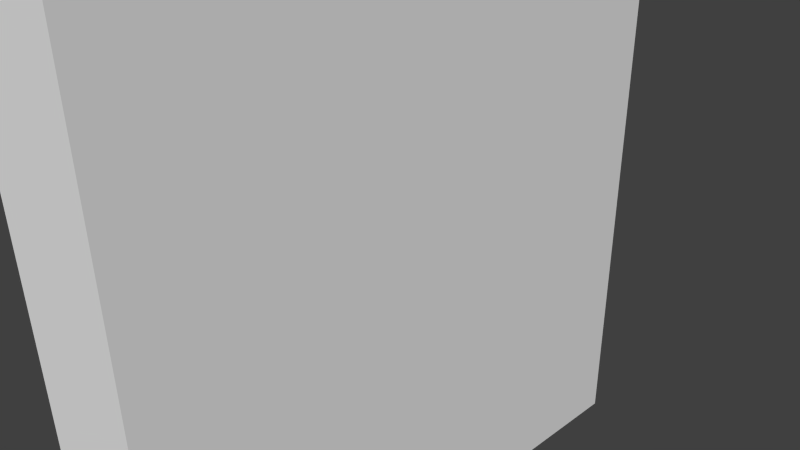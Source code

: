 # Source: Wall_v2.blend  (saved by Blender 2.71.0; exported with 4.5.12 LTS)
import bpy
from mathutils import Matrix  # noqa: F401  (used for matrix-valued properties, if any)

bpy.ops.wm.read_factory_settings(use_empty=True)
scene = bpy.context.scene
scene.name = 'Scene'

# ---- collections
col_collection_1 = bpy.data.collections.new('Collection 1'); scene.collection.children.link(col_collection_1)

# ---- materials (node trees are filled in below, after node groups)
mat_material = bpy.data.materials.new('Material')
mat_material.alpha_threshold = 0.0
mat_material.use_transparent_shadow = False
mat_material.roughness = 0.5
mat_material.line_color = (0.0, 0.0, 0.0, 1.0)

# ---- material node trees

# ---- world
world_world = bpy.data.worlds.new('World'); scene.world = world_world
world_world.color = (0.05088, 0.05088, 0.05088)
world_world.use_sun_shadow = False
world_world.sun_shadow_jitter_overblur = 0.0
world_world.cycles.sampling_method = 'MANUAL'
world_world.cycles.sample_map_resolution = 256

# ---- cameras
cam_camera = bpy.data.cameras.new('Camera')
cam_camera.clip_end = 100.0
cam_camera.lens = 35.0
cam_camera.sensor_width = 32.0
cam_camera.sensor_height = 18.0
cam_camera.ortho_scale = 7.314
cam_camera.dof.focus_distance = 0.0
cam_camera.dof.aperture_fstop = 128.0

# ---- meshes
me_cube = bpy.data.meshes.new('Cube')
me_cube.from_pydata([(1.0, 1.0, -1.0), (1.0, -1.0, -1.0), (-1.0, -1.0, -1.0), (-1.0, 1.0, -1.0), (1.0, 1.0, 1.0), (1.0, -1.0, 1.0), (-1.0, -1.0, 1.0), (-1.0, 1.0, 1.0)], [], [(0, 1, 2, 3), (4, 7, 6, 5), (0, 4, 5, 1), (1, 5, 6, 2), (2, 6, 7, 3), (4, 0, 3, 7)])
_uv = me_cube.uv_layers.new(name='UVMap')
_uv.uv.foreach_set('vector', [0.1594, 0.8691, 0.2934, 0.8691, 0.2935, 0.7777, 0.1597, 0.7792, 0.1596, 0.8684, 0.1599, 0.7767, 0.291, 0.7773, 0.2909, 0.8681, 0.6333, 0.005695, 0.6345, 0.9973, 0.2249, 0.9978, 0.2257, 0.002331, 0.3991, 0.001091, 0.4026, 0.9958, 0.5874, 0.998, 0.5897, -0.00111, 0.2369, 0.002173, 0.2343, 0.9989, 0.6213, 0.9992, 0.6214, 0.003634, 0.4032, 0.9973, 0.3978, -0.0007749, 0.5893, 0.001812, 0.5877, 0.9964])
me_cube.materials.append(mat_material)
me_cube.use_remesh_preserve_volume = False
me_cube.use_remesh_preserve_attributes = False
me_cube.use_mirror_vertex_groups = False
me_cube.update()

# ---- objects
ob_cube = bpy.data.objects.new('Cube', me_cube)
ob_camera = bpy.data.objects.new('Camera', cam_camera)

# ---- transforms, parenting, visibility, modifiers, constraints
ob_cube.location = (0.0, 0.0, 0.0)
ob_cube.scale = (1.0, 4.0, 4.0)
ob_cube.lock_rotations_4d = False
ob_cube.empty_display_type = 'ARROWS'
ob_cube.lineart.crease_threshold = 0.0
ob_camera.location = (7.481, -6.508, 5.344)
ob_camera.rotation_euler = (1.109, 0.01082, 0.8149)
ob_camera.lock_rotations_4d = False
ob_camera.empty_display_type = 'ARROWS'
ob_camera.color = (0.0, 0.0, 0.0, 0.0)
ob_camera.display_type = 'WIRE'
ob_camera.lineart.crease_threshold = 0.0

# ---- collection membership
col_collection_1.objects.link(ob_cube)
col_collection_1.objects.link(ob_camera)

# ---- scene / render settings (as saved in the file)
scene.camera = ob_camera
scene.frame_start = 1; scene.frame_end = 250; scene.frame_set(1)
scene.render.engine = 'BLENDER_EEVEE_NEXT'
scene.render.resolution_percentage = 50
scene.render.dither_intensity = 0.0
scene.cycles.use_denoising = False
scene.cycles.samples = 10
scene.cycles.sampling_pattern = 'TABULATED_SOBOL'
scene.cycles.light_sampling_threshold = 0.0
scene.cycles.use_adaptive_sampling = False
scene.cycles.use_light_tree = False
scene.cycles.blur_glossy = 0.0
scene.cycles.volume_bounces = 1
scene.cycles.pixel_filter_type = 'GAUSSIAN'
scene.cycles.sample_clamp_indirect = 0.0
scene.view_settings.view_transform = 'Standard'
bpy.context.view_layer.update()

# ---- added for rendering (the .blend has no usable light): sun
light_auto_sun = bpy.data.lights.new('AutoSun', 'SUN')
light_auto_sun.energy = 3.0
light_auto_sun.angle = 0.0523599
ob_auto_sun = bpy.data.objects.new('AutoSun', light_auto_sun)
scene.collection.objects.link(ob_auto_sun)
ob_auto_sun.rotation_euler = (0.872665, 0.174533, 0.523599)
bpy.context.view_layer.update()
